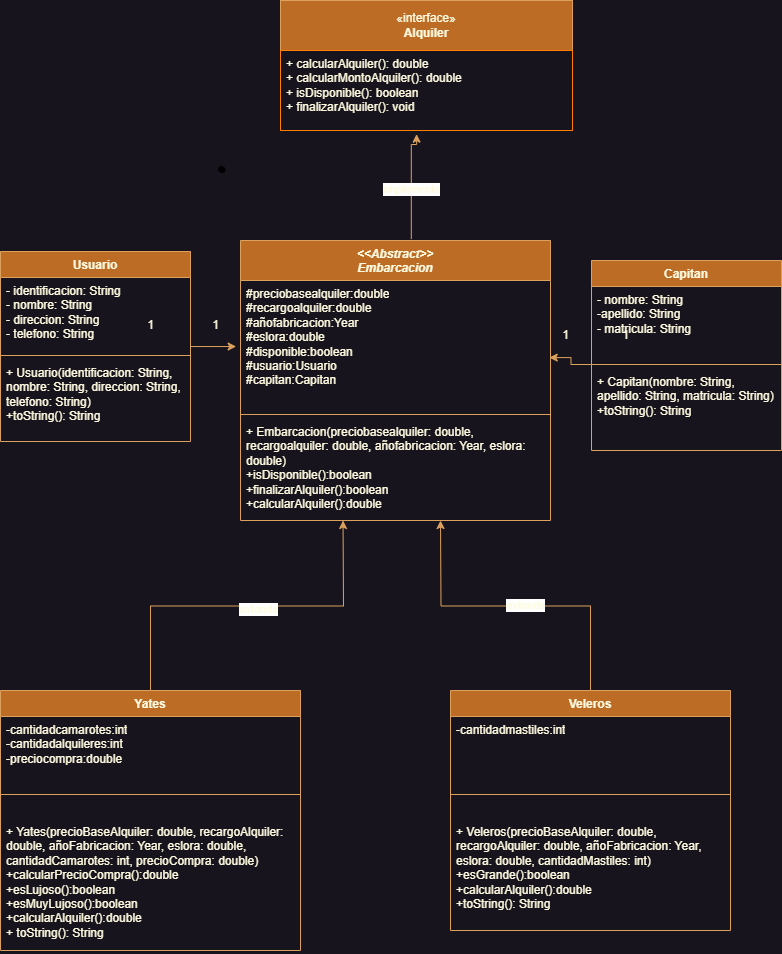

The diagram above was exported from draw.io. Its source (the exported page's mxGraphModel, read from the mxfile embedded in the PNG):
<mxGraphModel dx="1050" dy="621" grid="1" gridSize="10" guides="1" tooltips="1" connect="1" arrows="1" fold="1" page="1" pageScale="1" pageWidth="827" pageHeight="1169" math="0" shadow="0">
  <root>
    <mxCell id="0" />
    <mxCell id="1" parent="0" />
    <mxCell id="V3LN6vADn1bigV8wS1hd-19" style="edgeStyle=orthogonalEdgeStyle;rounded=0;orthogonalLoop=1;jettySize=auto;html=1;exitX=0.5;exitY=0;exitDx=0;exitDy=0;strokeColor=#DDA15E;fontColor=#FEFAE0;fillColor=#BC6C25;entryX=0.363;entryY=1.039;entryDx=0;entryDy=0;entryPerimeter=0;" parent="1" source="V3LN6vADn1bigV8wS1hd-1" edge="1">
      <mxGeometry relative="1" as="geometry">
        <mxPoint x="371.53" y="679.998" as="targetPoint" />
        <mxPoint x="169" y="846.02" as="sourcePoint" />
      </mxGeometry>
    </mxCell>
    <mxCell id="V3LN6vADn1bigV8wS1hd-20" value="extends" style="edgeLabel;html=1;align=center;verticalAlign=middle;resizable=0;points=[];strokeColor=#DDA15E;fontColor=#FEFAE0;fillColor=#BC6C25;" parent="V3LN6vADn1bigV8wS1hd-19" vertex="1" connectable="0">
      <mxGeometry x="0.0572" y="-3" relative="1" as="geometry">
        <mxPoint as="offset" />
      </mxGeometry>
    </mxCell>
    <mxCell id="V3LN6vADn1bigV8wS1hd-1" value="Yates" style="swimlane;fontStyle=1;align=center;verticalAlign=top;childLayout=stackLayout;horizontal=1;startSize=26;horizontalStack=0;resizeParent=1;resizeParentMax=0;resizeLast=0;collapsible=1;marginBottom=0;whiteSpace=wrap;html=1;fontFamily=Helvetica;labelBackgroundColor=none;fillColor=#BC6C25;strokeColor=#DDA15E;fontColor=#FEFAE0;" parent="1" vertex="1">
      <mxGeometry x="29" y="850" width="300" height="260" as="geometry" />
    </mxCell>
    <mxCell id="V3LN6vADn1bigV8wS1hd-2" value="&lt;font face=&quot;Helvetica&quot;&gt;-cantidadcamarotes:int&lt;/font&gt;&lt;div&gt;&lt;font face=&quot;Helvetica&quot;&gt;-cantidadalquileres:int&lt;/font&gt;&lt;/div&gt;&lt;div&gt;&lt;font face=&quot;Helvetica&quot;&gt;-preciocompra:double&lt;/font&gt;&lt;/div&gt;" style="text;strokeColor=none;fillColor=none;align=left;verticalAlign=top;spacingLeft=4;spacingRight=4;overflow=hidden;rotatable=0;points=[[0,0.5],[1,0.5]];portConstraint=eastwest;whiteSpace=wrap;html=1;fontFamily=Times New Roman;labelBackgroundColor=none;fontColor=#FEFAE0;" parent="V3LN6vADn1bigV8wS1hd-1" vertex="1">
      <mxGeometry y="26" width="300" height="54" as="geometry" />
    </mxCell>
    <mxCell id="V3LN6vADn1bigV8wS1hd-3" value="" style="line;strokeWidth=1;fillColor=none;align=left;verticalAlign=middle;spacingTop=-1;spacingLeft=3;spacingRight=3;rotatable=0;labelPosition=right;points=[];portConstraint=eastwest;strokeColor=#DDA15E;labelBackgroundColor=none;fontColor=#FEFAE0;" parent="V3LN6vADn1bigV8wS1hd-1" vertex="1">
      <mxGeometry y="80" width="300" height="48" as="geometry" />
    </mxCell>
    <mxCell id="V3LN6vADn1bigV8wS1hd-4" value="&lt;div&gt;+ &lt;span class=&quot;hljs-title function_ invoke__&quot;&gt;Yates&lt;/span&gt;(&lt;span class=&quot;hljs-attr&quot;&gt;precioBaseAlquiler&lt;/span&gt;: &lt;span class=&quot;hljs-keyword&quot;&gt;double&lt;/span&gt;, &lt;span class=&quot;hljs-attr&quot;&gt;recargoAlquiler&lt;/span&gt;: &lt;span class=&quot;hljs-keyword&quot;&gt;double&lt;/span&gt;, &lt;span class=&quot;hljs-attr&quot;&gt;añoFabricacion&lt;/span&gt;: Year, &lt;span class=&quot;hljs-attr&quot;&gt;eslora&lt;/span&gt;: &lt;span class=&quot;hljs-keyword&quot;&gt;double&lt;/span&gt;, &lt;span class=&quot;hljs-attr&quot;&gt;cantidadCamarotes&lt;/span&gt;: &lt;span class=&quot;hljs-keyword&quot;&gt;int&lt;/span&gt;, &lt;span class=&quot;hljs-attr&quot;&gt;precioCompra&lt;/span&gt;: &lt;span class=&quot;hljs-keyword&quot;&gt;double&lt;/span&gt;)&lt;br&gt;&lt;/div&gt;+calcularPrecioCompra():double&lt;div&gt;+esLujoso():boolean&lt;/div&gt;&lt;div&gt;+esMuyLujoso():boolean&lt;/div&gt;&lt;div&gt;+calcularAlquiler():double&lt;br&gt;&lt;/div&gt;&lt;div&gt;+ &lt;span class=&quot;hljs-title function_ invoke__&quot;&gt;toString&lt;/span&gt;(): String&lt;br&gt;&lt;/div&gt;" style="text;strokeColor=none;fillColor=none;align=left;verticalAlign=top;spacingLeft=4;spacingRight=4;overflow=hidden;rotatable=0;points=[[0,0.5],[1,0.5]];portConstraint=eastwest;whiteSpace=wrap;html=1;labelBackgroundColor=none;fontColor=#FEFAE0;" parent="V3LN6vADn1bigV8wS1hd-1" vertex="1">
      <mxGeometry y="128" width="300" height="132" as="geometry" />
    </mxCell>
    <mxCell id="V3LN6vADn1bigV8wS1hd-5" value="Veleros" style="swimlane;fontStyle=1;align=center;verticalAlign=top;childLayout=stackLayout;horizontal=1;startSize=26;horizontalStack=0;resizeParent=1;resizeParentMax=0;resizeLast=0;collapsible=1;marginBottom=0;whiteSpace=wrap;html=1;fontFamily=Helvetica;labelBackgroundColor=none;fillColor=#BC6C25;strokeColor=#DDA15E;fontColor=#FEFAE0;" parent="1" vertex="1">
      <mxGeometry x="479" y="850" width="280" height="240" as="geometry" />
    </mxCell>
    <mxCell id="V3LN6vADn1bigV8wS1hd-6" value="&lt;font face=&quot;Helvetica&quot;&gt;-cantidadmastiles:int&lt;/font&gt;" style="text;strokeColor=none;fillColor=none;align=left;verticalAlign=top;spacingLeft=4;spacingRight=4;overflow=hidden;rotatable=0;points=[[0,0.5],[1,0.5]];portConstraint=eastwest;whiteSpace=wrap;html=1;fontFamily=Times New Roman;labelBackgroundColor=none;fontColor=#FEFAE0;" parent="V3LN6vADn1bigV8wS1hd-5" vertex="1">
      <mxGeometry y="26" width="280" height="54" as="geometry" />
    </mxCell>
    <mxCell id="V3LN6vADn1bigV8wS1hd-7" value="" style="line;strokeWidth=1;fillColor=none;align=left;verticalAlign=middle;spacingTop=-1;spacingLeft=3;spacingRight=3;rotatable=0;labelPosition=right;points=[];portConstraint=eastwest;strokeColor=#DDA15E;labelBackgroundColor=none;fontColor=#FEFAE0;" parent="V3LN6vADn1bigV8wS1hd-5" vertex="1">
      <mxGeometry y="80" width="280" height="48" as="geometry" />
    </mxCell>
    <mxCell id="V3LN6vADn1bigV8wS1hd-8" value="&lt;div&gt;+ &lt;span class=&quot;hljs-title function_ invoke__&quot;&gt;Veleros&lt;/span&gt;(&lt;span class=&quot;hljs-attr&quot;&gt;precioBaseAlquiler&lt;/span&gt;: &lt;span class=&quot;hljs-keyword&quot;&gt;double&lt;/span&gt;, &lt;span class=&quot;hljs-attr&quot;&gt;recargoAlquiler&lt;/span&gt;: &lt;span class=&quot;hljs-keyword&quot;&gt;double&lt;/span&gt;, &lt;span class=&quot;hljs-attr&quot;&gt;añoFabricacion&lt;/span&gt;: Year, &lt;span class=&quot;hljs-attr&quot;&gt;eslora&lt;/span&gt;: &lt;span class=&quot;hljs-keyword&quot;&gt;double&lt;/span&gt;, &lt;span class=&quot;hljs-attr&quot;&gt;cantidadMastiles&lt;/span&gt;: &lt;span class=&quot;hljs-keyword&quot;&gt;int&lt;/span&gt;)&amp;nbsp;&lt;br&gt;&lt;/div&gt;&lt;div&gt;+esGrande():boolean&lt;/div&gt;&lt;div&gt;+calcularAlquiler():double&lt;/div&gt;&lt;div&gt;+&lt;span style=&quot;background-color: initial;&quot; class=&quot;hljs-title function_ invoke__&quot;&gt;toString&lt;/span&gt;&lt;span style=&quot;background-color: initial;&quot;&gt;(): String&lt;/span&gt;&lt;/div&gt;" style="text;strokeColor=none;fillColor=none;align=left;verticalAlign=top;spacingLeft=4;spacingRight=4;overflow=hidden;rotatable=0;points=[[0,0.5],[1,0.5]];portConstraint=eastwest;whiteSpace=wrap;html=1;labelBackgroundColor=none;fontColor=#FEFAE0;" parent="V3LN6vADn1bigV8wS1hd-5" vertex="1">
      <mxGeometry y="128" width="280" height="112" as="geometry" />
    </mxCell>
    <mxCell id="V3LN6vADn1bigV8wS1hd-9" value="&lt;i&gt;&amp;lt;&amp;lt;Abstract&amp;gt;&amp;gt;&lt;/i&gt;&lt;div&gt;&lt;i&gt;Embarcacion&lt;/i&gt;&lt;/div&gt;" style="swimlane;fontStyle=1;align=center;verticalAlign=top;childLayout=stackLayout;horizontal=1;startSize=40;horizontalStack=0;resizeParent=1;resizeParentMax=0;resizeLast=0;collapsible=1;marginBottom=0;whiteSpace=wrap;html=1;strokeColor=#DDA15E;fontColor=#FEFAE0;fillColor=#BC6C25;" parent="1" vertex="1">
      <mxGeometry x="269" y="400" width="310" height="280" as="geometry" />
    </mxCell>
    <mxCell id="V3LN6vADn1bigV8wS1hd-10" value="&lt;div&gt;#preciobasealquiler:double&lt;/div&gt;&lt;div&gt;&lt;span style=&quot;background-color: initial;&quot;&gt;#&lt;/span&gt;recargoalquiler:double&lt;/div&gt;&lt;div&gt;&lt;span style=&quot;background-color: initial;&quot;&gt;#&lt;/span&gt;añofabricacion:Year&lt;/div&gt;&lt;div&gt;&lt;span style=&quot;background-color: initial;&quot;&gt;#&lt;/span&gt;eslora:double&lt;/div&gt;&lt;div&gt;&lt;span style=&quot;background-color: initial;&quot;&gt;#&lt;/span&gt;disponible:boolean&lt;/div&gt;&lt;div&gt;&lt;span style=&quot;background-color: initial;&quot;&gt;#&lt;/span&gt;usuario:Usuario&lt;/div&gt;&lt;div&gt;&lt;span style=&quot;background-color: initial;&quot;&gt;#&lt;/span&gt;capitan:Capitan&lt;/div&gt;&lt;div&gt;&lt;br&gt;&lt;/div&gt;&lt;div&gt;&lt;br&gt;&lt;/div&gt;" style="text;strokeColor=none;fillColor=none;align=left;verticalAlign=top;spacingLeft=4;spacingRight=4;overflow=hidden;rotatable=0;points=[[0,0.5],[1,0.5]];portConstraint=eastwest;whiteSpace=wrap;html=1;fontColor=#FEFAE0;" parent="V3LN6vADn1bigV8wS1hd-9" vertex="1">
      <mxGeometry y="40" width="310" height="130" as="geometry" />
    </mxCell>
    <mxCell id="V3LN6vADn1bigV8wS1hd-11" value="" style="line;strokeWidth=1;fillColor=none;align=left;verticalAlign=middle;spacingTop=-1;spacingLeft=3;spacingRight=3;rotatable=0;labelPosition=right;points=[];portConstraint=eastwest;strokeColor=inherit;fontColor=#FEFAE0;" parent="V3LN6vADn1bigV8wS1hd-9" vertex="1">
      <mxGeometry y="170" width="310" height="8" as="geometry" />
    </mxCell>
    <mxCell id="V3LN6vADn1bigV8wS1hd-12" value="&lt;div&gt;&lt;span class=&quot;hljs-operator&quot;&gt;+&lt;/span&gt; Embarcacion(preciobasealquiler: &lt;span class=&quot;hljs-keyword&quot;&gt;double&lt;/span&gt;, recargoalquiler: &lt;span class=&quot;hljs-keyword&quot;&gt;double&lt;/span&gt;, añofabricacion: &lt;span class=&quot;hljs-keyword&quot;&gt;Year&lt;/span&gt;, eslora: &lt;span class=&quot;hljs-keyword&quot;&gt;double&lt;/span&gt;)&lt;br&gt;&lt;/div&gt;+isDisponible():boolean&lt;div&gt;+finalizarAlquiler():boolean&lt;/div&gt;&lt;div&gt;+&lt;span style=&quot;background-color: initial;&quot;&gt;calcularAlquiler():double&lt;/span&gt;&lt;/div&gt;&lt;div&gt;&lt;span style=&quot;background-color: initial;&quot;&gt;&lt;br&gt;&lt;/span&gt;&lt;/div&gt;" style="text;strokeColor=none;fillColor=none;align=left;verticalAlign=top;spacingLeft=4;spacingRight=4;overflow=hidden;rotatable=0;points=[[0,0.5],[1,0.5]];portConstraint=eastwest;whiteSpace=wrap;html=1;fontColor=#FEFAE0;" parent="V3LN6vADn1bigV8wS1hd-9" vertex="1">
      <mxGeometry y="178" width="310" height="102" as="geometry" />
    </mxCell>
    <mxCell id="V3LN6vADn1bigV8wS1hd-21" style="edgeStyle=orthogonalEdgeStyle;rounded=0;orthogonalLoop=1;jettySize=auto;html=1;entryX=0.545;entryY=1.064;entryDx=0;entryDy=0;entryPerimeter=0;strokeColor=#DDA15E;fontColor=#FEFAE0;fillColor=#BC6C25;exitX=0.5;exitY=0;exitDx=0;exitDy=0;" parent="1" source="V3LN6vADn1bigV8wS1hd-5" edge="1">
      <mxGeometry relative="1" as="geometry">
        <mxPoint x="650.05" y="843.47" as="sourcePoint" />
        <mxPoint x="469" y="679.9979999999998" as="targetPoint" />
      </mxGeometry>
    </mxCell>
    <mxCell id="V3LN6vADn1bigV8wS1hd-22" value="extends" style="edgeLabel;html=1;align=center;verticalAlign=middle;resizable=0;points=[];strokeColor=#DDA15E;fontColor=#FEFAE0;fillColor=#BC6C25;" parent="V3LN6vADn1bigV8wS1hd-21" vertex="1" connectable="0">
      <mxGeometry x="-0.059" y="-1" relative="1" as="geometry">
        <mxPoint as="offset" />
      </mxGeometry>
    </mxCell>
    <mxCell id="V3LN6vADn1bigV8wS1hd-23" value="«interface»&lt;br&gt;&lt;b&gt;Alquiler&lt;/b&gt;" style="html=1;whiteSpace=wrap;strokeColor=#DDA15E;fontColor=#FEFAE0;fillColor=#BC6C25;" parent="1" vertex="1">
      <mxGeometry x="309" y="160" width="292" height="50" as="geometry" />
    </mxCell>
    <mxCell id="V3LN6vADn1bigV8wS1hd-26" value="+ calcularAlquiler(): double&amp;nbsp;&amp;nbsp;&lt;div&gt;+ calcularMontoAlquiler(): double&amp;nbsp;&lt;div&gt;+ isDisponible(): boolean&amp;nbsp;&lt;br&gt;+ finalizarAlquiler(): void&lt;/div&gt;&lt;/div&gt;" style="text;strokeColor=#FF8000;fillColor=none;align=left;verticalAlign=top;spacingLeft=4;spacingRight=4;overflow=hidden;rotatable=0;points=[[0,0.5],[1,0.5]];portConstraint=eastwest;whiteSpace=wrap;html=1;fontColor=#FEFAE0;" parent="1" vertex="1">
      <mxGeometry x="309" y="210" width="292" height="80" as="geometry" />
    </mxCell>
    <mxCell id="V3LN6vADn1bigV8wS1hd-29" style="edgeStyle=orthogonalEdgeStyle;rounded=0;orthogonalLoop=1;jettySize=auto;html=1;entryX=0.466;entryY=1.046;entryDx=0;entryDy=0;entryPerimeter=0;strokeColor=#DDA15E;fontColor=#FEFAE0;fillColor=#BC6C25;exitX=0.551;exitY=-0.005;exitDx=0;exitDy=0;exitPerimeter=0;" parent="1" source="V3LN6vADn1bigV8wS1hd-9" target="V3LN6vADn1bigV8wS1hd-26" edge="1">
      <mxGeometry relative="1" as="geometry">
        <Array as="points">
          <mxPoint x="440" y="304" />
        </Array>
      </mxGeometry>
    </mxCell>
    <mxCell id="V3LN6vADn1bigV8wS1hd-30" value="implements" style="edgeLabel;html=1;align=center;verticalAlign=middle;resizable=0;points=[];strokeColor=#DDA15E;fontColor=#FEFAE0;fillColor=#BC6C25;" parent="V3LN6vADn1bigV8wS1hd-29" vertex="1" connectable="0">
      <mxGeometry x="-0.091" relative="1" as="geometry">
        <mxPoint as="offset" />
      </mxGeometry>
    </mxCell>
    <mxCell id="V3LN6vADn1bigV8wS1hd-31" value="Usuario" style="swimlane;fontStyle=1;align=center;verticalAlign=top;childLayout=stackLayout;horizontal=1;startSize=26;horizontalStack=0;resizeParent=1;resizeParentMax=0;resizeLast=0;collapsible=1;marginBottom=0;whiteSpace=wrap;html=1;strokeColor=#DDA15E;fontColor=#FEFAE0;fillColor=#BC6C25;" parent="1" vertex="1">
      <mxGeometry x="29" y="411" width="190" height="190" as="geometry" />
    </mxCell>
    <mxCell id="V3LN6vADn1bigV8wS1hd-32" value="- identificacion: String&lt;br&gt;- nombre: String&lt;br&gt;- direccion: String&lt;br&gt;- telefono: String " style="text;strokeColor=none;fillColor=none;align=left;verticalAlign=top;spacingLeft=4;spacingRight=4;overflow=hidden;rotatable=0;points=[[0,0.5],[1,0.5]];portConstraint=eastwest;whiteSpace=wrap;html=1;fontColor=#FEFAE0;" parent="V3LN6vADn1bigV8wS1hd-31" vertex="1">
      <mxGeometry y="26" width="190" height="74" as="geometry" />
    </mxCell>
    <mxCell id="V3LN6vADn1bigV8wS1hd-33" value="" style="line;strokeWidth=1;fillColor=none;align=left;verticalAlign=middle;spacingTop=-1;spacingLeft=3;spacingRight=3;rotatable=0;labelPosition=right;points=[];portConstraint=eastwest;strokeColor=inherit;fontColor=#FEFAE0;" parent="V3LN6vADn1bigV8wS1hd-31" vertex="1">
      <mxGeometry y="100" width="190" height="8" as="geometry" />
    </mxCell>
    <mxCell id="V3LN6vADn1bigV8wS1hd-34" value="+ Usuario(identificacion: String, nombre: String, direccion: String, telefono: String)&lt;div&gt;+toString(): String&lt;br&gt;&lt;/div&gt;" style="text;strokeColor=none;fillColor=none;align=left;verticalAlign=top;spacingLeft=4;spacingRight=4;overflow=hidden;rotatable=0;points=[[0,0.5],[1,0.5]];portConstraint=eastwest;whiteSpace=wrap;html=1;fontColor=#FEFAE0;" parent="V3LN6vADn1bigV8wS1hd-31" vertex="1">
      <mxGeometry y="108" width="190" height="82" as="geometry" />
    </mxCell>
    <mxCell id="V3LN6vADn1bigV8wS1hd-35" style="edgeStyle=orthogonalEdgeStyle;rounded=0;orthogonalLoop=1;jettySize=auto;html=1;entryX=-0.014;entryY=0.508;entryDx=0;entryDy=0;entryPerimeter=0;strokeColor=#DDA15E;fontColor=#FEFAE0;fillColor=#BC6C25;" parent="1" source="V3LN6vADn1bigV8wS1hd-31" target="V3LN6vADn1bigV8wS1hd-10" edge="1">
      <mxGeometry relative="1" as="geometry" />
    </mxCell>
    <mxCell id="V3LN6vADn1bigV8wS1hd-36" value="Capitan" style="swimlane;fontStyle=1;align=center;verticalAlign=top;childLayout=stackLayout;horizontal=1;startSize=26;horizontalStack=0;resizeParent=1;resizeParentMax=0;resizeLast=0;collapsible=1;marginBottom=0;whiteSpace=wrap;html=1;strokeColor=#DDA15E;fontColor=#FEFAE0;fillColor=#BC6C25;" parent="1" vertex="1">
      <mxGeometry x="620" y="420" width="190" height="190" as="geometry" />
    </mxCell>
    <mxCell id="V3LN6vADn1bigV8wS1hd-37" value="- nombre: String&lt;br&gt;-apellido: String&lt;br&gt;- matricula: String " style="text;strokeColor=none;fillColor=none;align=left;verticalAlign=top;spacingLeft=4;spacingRight=4;overflow=hidden;rotatable=0;points=[[0,0.5],[1,0.5]];portConstraint=eastwest;whiteSpace=wrap;html=1;fontColor=#FEFAE0;" parent="V3LN6vADn1bigV8wS1hd-36" vertex="1">
      <mxGeometry y="26" width="190" height="74" as="geometry" />
    </mxCell>
    <mxCell id="V3LN6vADn1bigV8wS1hd-38" value="" style="line;strokeWidth=1;fillColor=none;align=left;verticalAlign=middle;spacingTop=-1;spacingLeft=3;spacingRight=3;rotatable=0;labelPosition=right;points=[];portConstraint=eastwest;strokeColor=inherit;fontColor=#FEFAE0;" parent="V3LN6vADn1bigV8wS1hd-36" vertex="1">
      <mxGeometry y="100" width="190" height="8" as="geometry" />
    </mxCell>
    <mxCell id="V3LN6vADn1bigV8wS1hd-39" value="&lt;div&gt;+ Capitan(nombre: String, apellido: String, matricula: String)&lt;/div&gt;&lt;div&gt;+toString(): String&lt;br&gt;&lt;/div&gt;" style="text;strokeColor=none;fillColor=none;align=left;verticalAlign=top;spacingLeft=4;spacingRight=4;overflow=hidden;rotatable=0;points=[[0,0.5],[1,0.5]];portConstraint=eastwest;whiteSpace=wrap;html=1;fontColor=#FEFAE0;" parent="V3LN6vADn1bigV8wS1hd-36" vertex="1">
      <mxGeometry y="108" width="190" height="82" as="geometry" />
    </mxCell>
    <mxCell id="V3LN6vADn1bigV8wS1hd-41" style="edgeStyle=orthogonalEdgeStyle;rounded=0;orthogonalLoop=1;jettySize=auto;html=1;entryX=0.996;entryY=0.593;entryDx=0;entryDy=0;entryPerimeter=0;strokeColor=#DDA15E;fontColor=#FEFAE0;fillColor=#BC6C25;" parent="1" source="V3LN6vADn1bigV8wS1hd-38" target="V3LN6vADn1bigV8wS1hd-10" edge="1">
      <mxGeometry relative="1" as="geometry" />
    </mxCell>
    <mxCell id="V3LN6vADn1bigV8wS1hd-42" value="1" style="text;html=1;align=center;verticalAlign=middle;resizable=0;points=[];autosize=1;strokeColor=none;fillColor=none;fontColor=#FEFAE0;" parent="1" vertex="1">
      <mxGeometry x="164" y="470" width="30" height="30" as="geometry" />
    </mxCell>
    <mxCell id="V3LN6vADn1bigV8wS1hd-44" value="1" style="text;html=1;align=center;verticalAlign=middle;resizable=0;points=[];autosize=1;strokeColor=none;fillColor=none;fontColor=#FEFAE0;" parent="1" vertex="1">
      <mxGeometry x="229" y="470" width="30" height="30" as="geometry" />
    </mxCell>
    <mxCell id="V3LN6vADn1bigV8wS1hd-45" value="1" style="text;html=1;align=center;verticalAlign=middle;resizable=0;points=[];autosize=1;strokeColor=none;fillColor=none;fontColor=#FEFAE0;" parent="1" vertex="1">
      <mxGeometry x="579" y="480" width="30" height="30" as="geometry" />
    </mxCell>
    <mxCell id="V3LN6vADn1bigV8wS1hd-46" value="1" style="text;html=1;align=center;verticalAlign=middle;resizable=0;points=[];autosize=1;strokeColor=none;fillColor=none;fontColor=#FEFAE0;" parent="1" vertex="1">
      <mxGeometry x="639" y="480" width="30" height="30" as="geometry" />
    </mxCell>
    <mxCell id="V3LN6vADn1bigV8wS1hd-47" value="" style="shape=stencil(fZbdcgIhDIWfZm8zQAg/17Z9j85U606tdqz9e/tmZ0c0uJ47xP0I5JwEBl59bp8/1kNwn6fj4W39M76ctgM/DCGM++36OJ50NPDjwKvN4bh+PR6+9i/z74/n6ctp9H74nlb4nbmSKZeJCu5vngmZ6jzzNAO7cX8FVKEsBuBKrgKg9oAE8gkCbLeUhEoEQKSUDZDLeWYRKIl8MEDRmHwfyBrBG6Amyu4+kDxxMoB3jhwgYu7TVAsVkFcWCs4CTBEoF4RctKeOxHIf8IXYpikHikAIf+MNUW94AGSSaoAoFIE3AlOyeWU+p2E5S9yfQZcQILVuQOwZdJNoS9Ls3wA5u2XZTIHECqeJ9kDpSaauRiNVcAY1QhdBzeLBli5WazpkSsBLV25uRaqWRyFawTQzRRIQYirJzq5atkBqLfouwqUxLBepthWb10vrWZY6UOAeyKCCtDV625mm9gmUC4Wc3VLJMMIE1BsA2FW9JraVlQB7n3c9oMKhCLEvIM1zBPZ25/umNQ1tVEC2G+fFCC8g398O2hNQuQlVu752DBfA+q0ptnqO5JFmeuIuo9DY7KjY71UxdJV4EntifPWorW++R/dC4t7V3DlIB5cHx2bc7eb3yvX//QNFp+bHDT/+Aw==);lineShape=1;strokeColor=default;fontColor=#FEFAE0;fillColor=#BC6C25;" parent="1" vertex="1">
      <mxGeometry x="247.0906307326759" y="325.8337499446923" width="6.230053029487256" height="6.220314955143597" as="geometry" />
    </mxCell>
  </root>
</mxGraphModel>